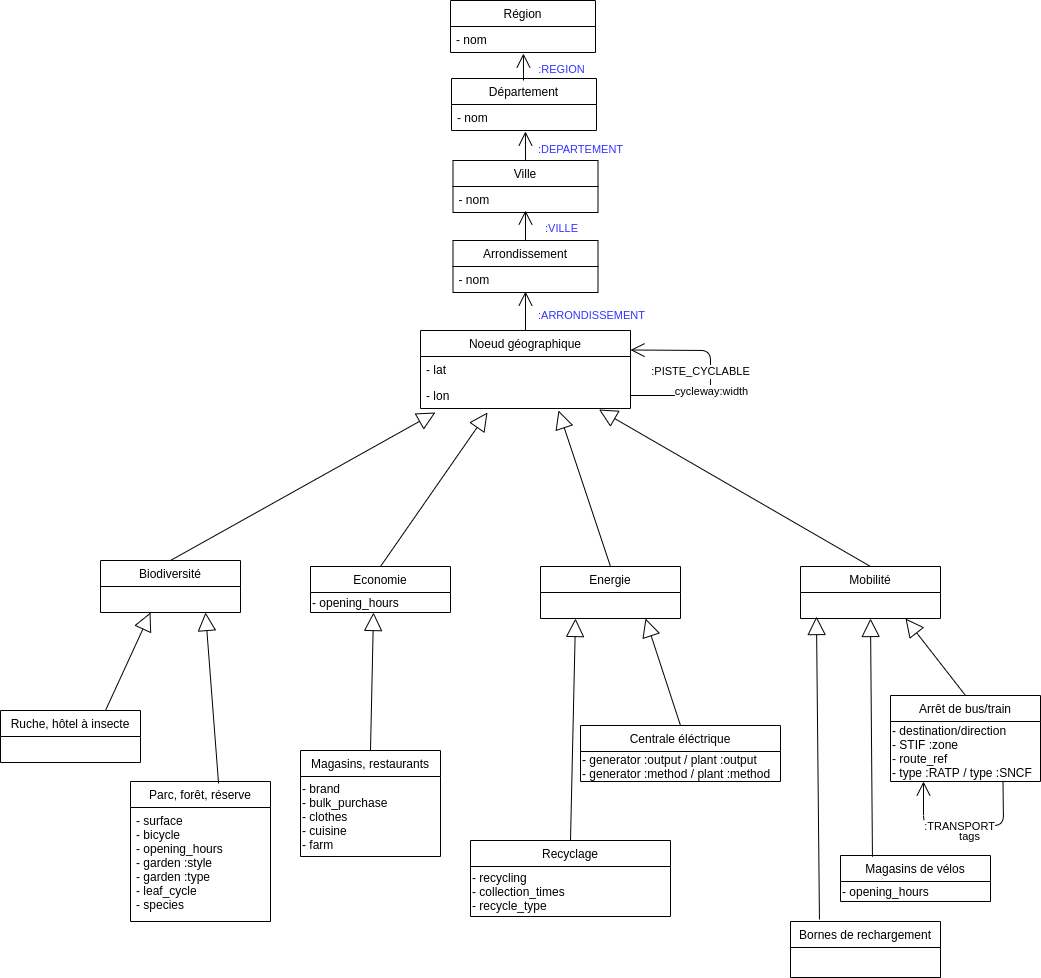

The diagram above was exported from draw.io. Its source (the exported page's mxGraphModel, read from the mxfile embedded in the PNG):
<mxGraphModel dx="2249" dy="712" grid="1" gridSize="10" guides="1" tooltips="1" connect="1" arrows="1" fold="1" page="1" pageScale="1" pageWidth="827" pageHeight="1169" math="0" shadow="0">
  <root>
    <mxCell id="0" />
    <mxCell id="1" parent="0" />
    <mxCell id="9AmNIinlysjV_P36KdXR-27" value="" style="endArrow=block;endSize=16;endFill=0;html=1;entryX=0.071;entryY=1.154;entryDx=0;entryDy=0;entryPerimeter=0;exitX=0.5;exitY=0;exitDx=0;exitDy=0;" parent="1" source="9AmNIinlysjV_P36KdXR-11" target="9AmNIinlysjV_P36KdXR-5" edge="1">
      <mxGeometry width="160" relative="1" as="geometry">
        <mxPoint x="200" y="510" as="sourcePoint" />
        <mxPoint x="360" y="510" as="targetPoint" />
      </mxGeometry>
    </mxCell>
    <mxCell id="9AmNIinlysjV_P36KdXR-28" value="" style="endArrow=block;endSize=16;endFill=0;html=1;entryX=0.319;entryY=1.154;entryDx=0;entryDy=0;entryPerimeter=0;exitX=0.5;exitY=0;exitDx=0;exitDy=0;" parent="1" source="9AmNIinlysjV_P36KdXR-15" target="9AmNIinlysjV_P36KdXR-5" edge="1">
      <mxGeometry width="160" relative="1" as="geometry">
        <mxPoint x="350" y="560" as="sourcePoint" />
        <mxPoint x="361.96000000000004" y="488.98800000000006" as="targetPoint" />
      </mxGeometry>
    </mxCell>
    <mxCell id="9AmNIinlysjV_P36KdXR-29" value="" style="endArrow=block;endSize=16;endFill=0;html=1;entryX=0.657;entryY=1.077;entryDx=0;entryDy=0;entryPerimeter=0;exitX=0.5;exitY=0;exitDx=0;exitDy=0;" parent="1" source="9AmNIinlysjV_P36KdXR-19" target="9AmNIinlysjV_P36KdXR-5" edge="1">
      <mxGeometry width="160" relative="1" as="geometry">
        <mxPoint x="344.03999999999996" y="611.04" as="sourcePoint" />
        <mxPoint x="395.98" y="490.00199999999995" as="targetPoint" />
      </mxGeometry>
    </mxCell>
    <mxCell id="9AmNIinlysjV_P36KdXR-30" value="" style="endArrow=block;endSize=16;endFill=0;html=1;entryX=0.85;entryY=1.038;entryDx=0;entryDy=0;entryPerimeter=0;exitX=0.5;exitY=0;exitDx=0;exitDy=0;" parent="1" source="9AmNIinlysjV_P36KdXR-23" target="9AmNIinlysjV_P36KdXR-5" edge="1">
      <mxGeometry width="160" relative="1" as="geometry">
        <mxPoint x="354.03999999999996" y="621.04" as="sourcePoint" />
        <mxPoint x="405.98" y="500.00199999999995" as="targetPoint" />
      </mxGeometry>
    </mxCell>
    <mxCell id="9AmNIinlysjV_P36KdXR-35" value="" style="endArrow=block;endSize=16;endFill=0;html=1;exitX=0.5;exitY=0;exitDx=0;exitDy=0;entryX=0.45;entryY=1;entryDx=0;entryDy=0;entryPerimeter=0;" parent="1" source="9AmNIinlysjV_P36KdXR-31" edge="1" target="ZRvFWQztWc-JLtb6ZkkC-11">
      <mxGeometry width="160" relative="1" as="geometry">
        <mxPoint x="350" y="620" as="sourcePoint" />
        <mxPoint x="370" y="660" as="targetPoint" />
      </mxGeometry>
    </mxCell>
    <mxCell id="9AmNIinlysjV_P36KdXR-39" value="" style="endArrow=block;endSize=16;endFill=0;html=1;exitX=0.629;exitY=0.014;exitDx=0;exitDy=0;exitPerimeter=0;entryX=0.75;entryY=1;entryDx=0;entryDy=0;" parent="1" source="9AmNIinlysjV_P36KdXR-36" target="9AmNIinlysjV_P36KdXR-11" edge="1">
      <mxGeometry width="160" relative="1" as="geometry">
        <mxPoint x="180" y="732" as="sourcePoint" />
        <mxPoint x="-30" y="650" as="targetPoint" />
      </mxGeometry>
    </mxCell>
    <mxCell id="9AmNIinlysjV_P36KdXR-48" value="" style="endArrow=block;endSize=16;endFill=0;html=1;exitX=0.75;exitY=0;exitDx=0;exitDy=0;" parent="1" source="9AmNIinlysjV_P36KdXR-40" edge="1">
      <mxGeometry width="160" relative="1" as="geometry">
        <mxPoint x="100" y="740" as="sourcePoint" />
        <mxPoint x="10" y="662" as="targetPoint" />
      </mxGeometry>
    </mxCell>
    <mxCell id="9AmNIinlysjV_P36KdXR-53" value="" style="endArrow=block;endSize=16;endFill=0;html=1;exitX=0.5;exitY=0;exitDx=0;exitDy=0;entryX=0.75;entryY=1;entryDx=0;entryDy=0;" parent="1" source="9AmNIinlysjV_P36KdXR-51" edge="1" target="9AmNIinlysjV_P36KdXR-23">
      <mxGeometry width="160" relative="1" as="geometry">
        <mxPoint x="720.5482727885387" y="730" as="sourcePoint" />
        <mxPoint x="727" y="664" as="targetPoint" />
      </mxGeometry>
    </mxCell>
    <mxCell id="9AmNIinlysjV_P36KdXR-61" value="" style="endArrow=block;endSize=16;endFill=0;html=1;exitX=0.213;exitY=0.028;exitDx=0;exitDy=0;exitPerimeter=0;entryX=0.5;entryY=1;entryDx=0;entryDy=0;" parent="1" source="9AmNIinlysjV_P36KdXR-58" target="9AmNIinlysjV_P36KdXR-23" edge="1">
      <mxGeometry width="160" relative="1" as="geometry">
        <mxPoint x="730.5482727885387" y="740" as="sourcePoint" />
        <mxPoint x="720" y="680" as="targetPoint" />
      </mxGeometry>
    </mxCell>
    <mxCell id="9AmNIinlysjV_P36KdXR-62" value="" style="endArrow=block;endSize=16;endFill=0;html=1;exitX=0.5;exitY=0;exitDx=0;exitDy=0;entryX=0.25;entryY=1;entryDx=0;entryDy=0;" parent="1" source="9AmNIinlysjV_P36KdXR-49" target="9AmNIinlysjV_P36KdXR-19" edge="1">
      <mxGeometry width="160" relative="1" as="geometry">
        <mxPoint x="490" y="740" as="sourcePoint" />
        <mxPoint x="420" y="668" as="targetPoint" />
      </mxGeometry>
    </mxCell>
    <mxCell id="-IiVZrM3Z6q-oCToLzC_-7" value="" style="endArrow=open;endFill=1;endSize=12;html=1;exitX=0.5;exitY=0;exitDx=0;exitDy=0;entryX=0.5;entryY=0.962;entryDx=0;entryDy=0;entryPerimeter=0;" parent="1" source="9AmNIinlysjV_P36KdXR-3" target="-IiVZrM3Z6q-oCToLzC_-17" edge="1">
      <mxGeometry width="160" relative="1" as="geometry">
        <mxPoint x="810" y="495" as="sourcePoint" />
        <mxPoint x="410" y="330" as="targetPoint" />
        <Array as="points" />
      </mxGeometry>
    </mxCell>
    <mxCell id="-IiVZrM3Z6q-oCToLzC_-9" value=":ARRONDISSEMENT" style="edgeLabel;html=1;align=center;verticalAlign=middle;resizable=0;points=[];fontColor=#3333FF;" parent="-IiVZrM3Z6q-oCToLzC_-7" vertex="1" connectable="0">
      <mxGeometry x="-0.2178" y="11" relative="1" as="geometry">
        <mxPoint x="76" y="-0.9999999999999982" as="offset" />
      </mxGeometry>
    </mxCell>
    <mxCell id="-IiVZrM3Z6q-oCToLzC_-19" value="" style="endArrow=open;endFill=1;endSize=12;html=1;exitX=0.5;exitY=0;exitDx=0;exitDy=0;entryX=0.5;entryY=0.923;entryDx=0;entryDy=0;entryPerimeter=0;" parent="1" source="-IiVZrM3Z6q-oCToLzC_-16" target="-IiVZrM3Z6q-oCToLzC_-2" edge="1">
      <mxGeometry width="160" relative="1" as="geometry">
        <mxPoint x="395" y="390" as="sourcePoint" />
        <mxPoint x="395" y="341.01199999999994" as="targetPoint" />
        <Array as="points" />
      </mxGeometry>
    </mxCell>
    <mxCell id="-IiVZrM3Z6q-oCToLzC_-20" value=":VILLE" style="edgeLabel;html=1;align=center;verticalAlign=middle;resizable=0;points=[];fontColor=#3333FF;" parent="-IiVZrM3Z6q-oCToLzC_-19" vertex="1" connectable="0">
      <mxGeometry x="-0.2178" y="11" relative="1" as="geometry">
        <mxPoint x="46" y="-0.9999999999999982" as="offset" />
      </mxGeometry>
    </mxCell>
    <mxCell id="-IiVZrM3Z6q-oCToLzC_-21" value="" style="endArrow=open;endFill=1;endSize=12;html=1;entryX=0.51;entryY=1.038;entryDx=0;entryDy=0;entryPerimeter=0;" parent="1" target="-IiVZrM3Z6q-oCToLzC_-11" edge="1">
      <mxGeometry width="160" relative="1" as="geometry">
        <mxPoint x="385" y="210" as="sourcePoint" />
        <mxPoint x="395" y="269.99800000000005" as="targetPoint" />
        <Array as="points" />
      </mxGeometry>
    </mxCell>
    <mxCell id="-IiVZrM3Z6q-oCToLzC_-22" value=":DEPARTEMENT" style="edgeLabel;html=1;align=center;verticalAlign=middle;resizable=0;points=[];fontColor=#3333FF;" parent="-IiVZrM3Z6q-oCToLzC_-21" vertex="1" connectable="0">
      <mxGeometry x="-0.2178" y="11" relative="1" as="geometry">
        <mxPoint x="66" y="-0.9999999999999982" as="offset" />
      </mxGeometry>
    </mxCell>
    <mxCell id="-IiVZrM3Z6q-oCToLzC_-23" value="" style="endArrow=open;endFill=1;endSize=12;html=1;entryX=0.503;entryY=1.038;entryDx=0;entryDy=0;entryPerimeter=0;" parent="1" target="-IiVZrM3Z6q-oCToLzC_-15" edge="1">
      <mxGeometry width="160" relative="1" as="geometry">
        <mxPoint x="383" y="130" as="sourcePoint" />
        <mxPoint x="394.95000000000005" y="190.98800000000006" as="targetPoint" />
        <Array as="points" />
      </mxGeometry>
    </mxCell>
    <mxCell id="-IiVZrM3Z6q-oCToLzC_-24" value=":REGION" style="edgeLabel;html=1;align=center;verticalAlign=middle;resizable=0;points=[];fontColor=#3333FF;" parent="-IiVZrM3Z6q-oCToLzC_-23" vertex="1" connectable="0">
      <mxGeometry x="-0.2178" y="11" relative="1" as="geometry">
        <mxPoint x="48.03" y="-0.9999999999999982" as="offset" />
      </mxGeometry>
    </mxCell>
    <mxCell id="9AmNIinlysjV_P36KdXR-3" value="Noeud géographique" style="swimlane;fontStyle=0;childLayout=stackLayout;horizontal=1;startSize=26;fillColor=none;horizontalStack=0;resizeParent=1;resizeParentMax=0;resizeLast=0;collapsible=1;marginBottom=0;" parent="1" vertex="1">
      <mxGeometry x="280" y="380" width="210" height="78" as="geometry" />
    </mxCell>
    <mxCell id="9AmNIinlysjV_P36KdXR-4" value="- lat" style="text;strokeColor=none;fillColor=none;align=left;verticalAlign=top;spacingLeft=4;spacingRight=4;overflow=hidden;rotatable=0;points=[[0,0.5],[1,0.5]];portConstraint=eastwest;" parent="9AmNIinlysjV_P36KdXR-3" vertex="1">
      <mxGeometry y="26" width="210" height="26" as="geometry" />
    </mxCell>
    <mxCell id="9AmNIinlysjV_P36KdXR-5" value="- lon" style="text;strokeColor=none;fillColor=none;align=left;verticalAlign=top;spacingLeft=4;spacingRight=4;overflow=hidden;rotatable=0;points=[[0,0.5],[1,0.5]];portConstraint=eastwest;" parent="9AmNIinlysjV_P36KdXR-3" vertex="1">
      <mxGeometry y="52" width="210" height="26" as="geometry" />
    </mxCell>
    <mxCell id="9AmNIinlysjV_P36KdXR-8" value="cycleway:width" style="endArrow=open;endFill=1;endSize=12;html=1;exitX=1;exitY=0.5;exitDx=0;exitDy=0;entryX=1;entryY=0.25;entryDx=0;entryDy=0;" parent="9AmNIinlysjV_P36KdXR-3" source="9AmNIinlysjV_P36KdXR-5" target="9AmNIinlysjV_P36KdXR-3" edge="1">
      <mxGeometry width="160" relative="1" as="geometry">
        <mxPoint x="390" y="65" as="sourcePoint" />
        <mxPoint x="380" y="-40" as="targetPoint" />
        <Array as="points">
          <mxPoint x="290" y="65" />
          <mxPoint x="290" y="20" />
        </Array>
      </mxGeometry>
    </mxCell>
    <mxCell id="9AmNIinlysjV_P36KdXR-9" value=":PISTE_CYCLABLE" style="edgeLabel;html=1;align=center;verticalAlign=middle;resizable=0;points=[];" parent="9AmNIinlysjV_P36KdXR-8" vertex="1" connectable="0">
      <mxGeometry x="-0.2178" y="11" relative="1" as="geometry">
        <mxPoint y="-25" as="offset" />
      </mxGeometry>
    </mxCell>
    <mxCell id="ZRvFWQztWc-JLtb6ZkkC-1" value="cycleway:width" style="edgeLabel;html=1;align=center;verticalAlign=middle;resizable=0;points=[];" vertex="1" connectable="0" parent="9AmNIinlysjV_P36KdXR-8">
      <mxGeometry x="-0.4049" y="1" relative="1" as="geometry">
        <mxPoint x="19" y="-4" as="offset" />
      </mxGeometry>
    </mxCell>
    <mxCell id="-IiVZrM3Z6q-oCToLzC_-14" value="Région" style="swimlane;fontStyle=0;childLayout=stackLayout;horizontal=1;startSize=26;fillColor=none;horizontalStack=0;resizeParent=1;resizeParentMax=0;resizeLast=0;collapsible=1;marginBottom=0;" parent="1" vertex="1">
      <mxGeometry x="310" y="50" width="145" height="52" as="geometry" />
    </mxCell>
    <mxCell id="-IiVZrM3Z6q-oCToLzC_-15" value="- nom" style="text;strokeColor=none;fillColor=none;align=left;verticalAlign=top;spacingLeft=4;spacingRight=4;overflow=hidden;rotatable=0;points=[[0,0.5],[1,0.5]];portConstraint=eastwest;" parent="-IiVZrM3Z6q-oCToLzC_-14" vertex="1">
      <mxGeometry y="26" width="145" height="26" as="geometry" />
    </mxCell>
    <mxCell id="-IiVZrM3Z6q-oCToLzC_-10" value="Département" style="swimlane;fontStyle=0;childLayout=stackLayout;horizontal=1;startSize=26;fillColor=none;horizontalStack=0;resizeParent=1;resizeParentMax=0;resizeLast=0;collapsible=1;marginBottom=0;" parent="1" vertex="1">
      <mxGeometry x="311" y="128" width="145" height="52" as="geometry" />
    </mxCell>
    <mxCell id="-IiVZrM3Z6q-oCToLzC_-11" value="- nom" style="text;strokeColor=none;fillColor=none;align=left;verticalAlign=top;spacingLeft=4;spacingRight=4;overflow=hidden;rotatable=0;points=[[0,0.5],[1,0.5]];portConstraint=eastwest;" parent="-IiVZrM3Z6q-oCToLzC_-10" vertex="1">
      <mxGeometry y="26" width="145" height="26" as="geometry" />
    </mxCell>
    <mxCell id="-IiVZrM3Z6q-oCToLzC_-16" value="Arrondissement" style="swimlane;fontStyle=0;childLayout=stackLayout;horizontal=1;startSize=26;fillColor=none;horizontalStack=0;resizeParent=1;resizeParentMax=0;resizeLast=0;collapsible=1;marginBottom=0;" parent="1" vertex="1">
      <mxGeometry x="312.5" y="290" width="145" height="52" as="geometry" />
    </mxCell>
    <mxCell id="-IiVZrM3Z6q-oCToLzC_-17" value="- nom" style="text;strokeColor=none;fillColor=none;align=left;verticalAlign=top;spacingLeft=4;spacingRight=4;overflow=hidden;rotatable=0;points=[[0,0.5],[1,0.5]];portConstraint=eastwest;" parent="-IiVZrM3Z6q-oCToLzC_-16" vertex="1">
      <mxGeometry y="26" width="145" height="26" as="geometry" />
    </mxCell>
    <mxCell id="-IiVZrM3Z6q-oCToLzC_-1" value="Ville" style="swimlane;fontStyle=0;childLayout=stackLayout;horizontal=1;startSize=26;fillColor=none;horizontalStack=0;resizeParent=1;resizeParentMax=0;resizeLast=0;collapsible=1;marginBottom=0;" parent="1" vertex="1">
      <mxGeometry x="312.5" y="210" width="145" height="52" as="geometry" />
    </mxCell>
    <mxCell id="-IiVZrM3Z6q-oCToLzC_-2" value="- nom" style="text;strokeColor=none;fillColor=none;align=left;verticalAlign=top;spacingLeft=4;spacingRight=4;overflow=hidden;rotatable=0;points=[[0,0.5],[1,0.5]];portConstraint=eastwest;" parent="-IiVZrM3Z6q-oCToLzC_-1" vertex="1">
      <mxGeometry y="26" width="145" height="26" as="geometry" />
    </mxCell>
    <mxCell id="ZRvFWQztWc-JLtb6ZkkC-12" value="" style="endArrow=block;endSize=16;endFill=0;html=1;exitX=0.5;exitY=0;exitDx=0;exitDy=0;entryX=0.75;entryY=1;entryDx=0;entryDy=0;" edge="1" parent="1" source="ZRvFWQztWc-JLtb6ZkkC-9" target="9AmNIinlysjV_P36KdXR-19">
      <mxGeometry width="160" relative="1" as="geometry">
        <mxPoint x="540" y="876" as="sourcePoint" />
        <mxPoint x="520" y="670" as="targetPoint" />
      </mxGeometry>
    </mxCell>
    <mxCell id="9AmNIinlysjV_P36KdXR-31" value="Magasins, restaurants" style="swimlane;fontStyle=0;childLayout=stackLayout;horizontal=1;startSize=26;fillColor=none;horizontalStack=0;resizeParent=1;resizeParentMax=0;resizeLast=0;collapsible=1;marginBottom=0;" parent="1" vertex="1">
      <mxGeometry x="160" y="800" width="140" height="106" as="geometry" />
    </mxCell>
    <mxCell id="ZRvFWQztWc-JLtb6ZkkC-2" value="- brand&lt;br&gt;- bulk_purchase&lt;br&gt;- clothes&lt;br&gt;- cuisine&lt;br&gt;- farm" style="text;html=1;align=left;verticalAlign=middle;resizable=0;points=[];autosize=1;" vertex="1" parent="9AmNIinlysjV_P36KdXR-31">
      <mxGeometry y="26" width="140" height="80" as="geometry" />
    </mxCell>
    <mxCell id="9AmNIinlysjV_P36KdXR-15" value="Economie" style="swimlane;fontStyle=0;childLayout=stackLayout;horizontal=1;startSize=26;fillColor=none;horizontalStack=0;resizeParent=1;resizeParentMax=0;resizeLast=0;collapsible=1;marginBottom=0;" parent="1" vertex="1">
      <mxGeometry x="170" y="616" width="140" height="46" as="geometry" />
    </mxCell>
    <mxCell id="ZRvFWQztWc-JLtb6ZkkC-11" value="-&lt;span&gt;&amp;nbsp;opening_hours&lt;/span&gt;" style="text;html=1;align=left;verticalAlign=middle;resizable=0;points=[];autosize=1;" vertex="1" parent="9AmNIinlysjV_P36KdXR-15">
      <mxGeometry y="26" width="140" height="20" as="geometry" />
    </mxCell>
    <mxCell id="9AmNIinlysjV_P36KdXR-19" value="Energie" style="swimlane;fontStyle=0;childLayout=stackLayout;horizontal=1;startSize=26;fillColor=none;horizontalStack=0;resizeParent=1;resizeParentMax=0;resizeLast=0;collapsible=1;marginBottom=0;" parent="1" vertex="1">
      <mxGeometry x="400" y="616" width="140" height="52" as="geometry" />
    </mxCell>
    <mxCell id="9AmNIinlysjV_P36KdXR-11" value="Biodiversité" style="swimlane;fontStyle=0;childLayout=stackLayout;horizontal=1;startSize=26;fillColor=none;horizontalStack=0;resizeParent=1;resizeParentMax=0;resizeLast=0;collapsible=1;marginBottom=0;" parent="1" vertex="1">
      <mxGeometry x="-40" y="610" width="140" height="52" as="geometry" />
    </mxCell>
    <mxCell id="9AmNIinlysjV_P36KdXR-36" value="Parc, forêt, réserve" style="swimlane;fontStyle=0;childLayout=stackLayout;horizontal=1;startSize=26;fillColor=none;horizontalStack=0;resizeParent=1;resizeParentMax=0;resizeLast=0;collapsible=1;marginBottom=0;" parent="1" vertex="1">
      <mxGeometry x="-10" y="831" width="140" height="140" as="geometry" />
    </mxCell>
    <mxCell id="9AmNIinlysjV_P36KdXR-38" value="- surface&#10;- bicycle&#10;- opening_hours&#10;- garden :style&#10;- garden :type&#10;- leaf_cycle&#10;- species" style="text;strokeColor=none;fillColor=none;align=left;verticalAlign=top;spacingLeft=4;spacingRight=4;overflow=hidden;rotatable=0;points=[[0,0.5],[1,0.5]];portConstraint=eastwest;" parent="9AmNIinlysjV_P36KdXR-36" vertex="1">
      <mxGeometry y="26" width="140" height="114" as="geometry" />
    </mxCell>
    <mxCell id="9AmNIinlysjV_P36KdXR-40" value="Ruche, hôtel à insecte" style="swimlane;fontStyle=0;childLayout=stackLayout;horizontal=1;startSize=26;fillColor=none;horizontalStack=0;resizeParent=1;resizeParentMax=0;resizeLast=0;collapsible=1;marginBottom=0;" parent="1" vertex="1">
      <mxGeometry x="-140" y="760" width="140" height="52" as="geometry" />
    </mxCell>
    <mxCell id="ZRvFWQztWc-JLtb6ZkkC-9" value="Centrale éléctrique" style="swimlane;fontStyle=0;childLayout=stackLayout;horizontal=1;startSize=26;fillColor=none;horizontalStack=0;resizeParent=1;resizeParentMax=0;resizeLast=0;collapsible=1;marginBottom=0;" vertex="1" parent="1">
      <mxGeometry x="440" y="775" width="200" height="56" as="geometry" />
    </mxCell>
    <mxCell id="ZRvFWQztWc-JLtb6ZkkC-10" value="- generator :output / plant :output&lt;br&gt;- generator :method / plant :method" style="text;html=1;align=left;verticalAlign=middle;resizable=0;points=[];autosize=1;" vertex="1" parent="ZRvFWQztWc-JLtb6ZkkC-9">
      <mxGeometry y="26" width="200" height="30" as="geometry" />
    </mxCell>
    <mxCell id="ZRvFWQztWc-JLtb6ZkkC-13" value="" style="endArrow=block;endSize=16;endFill=0;html=1;exitX=0.193;exitY=-0.036;exitDx=0;exitDy=0;exitPerimeter=0;entryX=0.114;entryY=0.962;entryDx=0;entryDy=0;entryPerimeter=0;" edge="1" parent="1" source="ZRvFWQztWc-JLtb6ZkkC-6" target="9AmNIinlysjV_P36KdXR-23">
      <mxGeometry width="160" relative="1" as="geometry">
        <mxPoint x="618.9499999999998" y="997.9839999999999" as="sourcePoint" />
        <mxPoint x="745.96" y="651.012" as="targetPoint" />
      </mxGeometry>
    </mxCell>
    <mxCell id="9AmNIinlysjV_P36KdXR-51" value="Arrêt de bus/train" style="swimlane;fontStyle=0;childLayout=stackLayout;horizontal=1;startSize=26;fillColor=none;horizontalStack=0;resizeParent=1;resizeParentMax=0;resizeLast=0;collapsible=1;marginBottom=0;" parent="1" vertex="1">
      <mxGeometry x="750" y="745" width="150" height="86" as="geometry" />
    </mxCell>
    <mxCell id="9AmNIinlysjV_P36KdXR-54" value="" style="endArrow=open;endFill=1;endSize=12;html=1;exitX=0.75;exitY=1;exitDx=0;exitDy=0;entryX=0.22;entryY=1;entryDx=0;entryDy=0;entryPerimeter=0;" parent="9AmNIinlysjV_P36KdXR-51" source="9AmNIinlysjV_P36KdXR-51" edge="1" target="ZRvFWQztWc-JLtb6ZkkC-4">
      <mxGeometry width="160" relative="1" as="geometry">
        <mxPoint x="83" y="42" as="sourcePoint" />
        <mxPoint x="33" y="52" as="targetPoint" />
        <Array as="points">
          <mxPoint x="113" y="130" />
          <mxPoint x="33" y="130" />
        </Array>
      </mxGeometry>
    </mxCell>
    <mxCell id="9AmNIinlysjV_P36KdXR-55" value="tags" style="edgeLabel;html=1;align=center;verticalAlign=middle;resizable=0;points=[];" parent="9AmNIinlysjV_P36KdXR-54" vertex="1" connectable="0">
      <mxGeometry x="-0.2267" y="11" relative="1" as="geometry">
        <mxPoint x="-14" y="-1" as="offset" />
      </mxGeometry>
    </mxCell>
    <mxCell id="9AmNIinlysjV_P36KdXR-56" value=":TRANSPORT" style="edgeLabel;html=1;align=center;verticalAlign=middle;resizable=0;points=[];" parent="9AmNIinlysjV_P36KdXR-54" vertex="1" connectable="0">
      <mxGeometry x="-0.2178" y="11" relative="1" as="geometry">
        <mxPoint x="-23" y="-11" as="offset" />
      </mxGeometry>
    </mxCell>
    <mxCell id="ZRvFWQztWc-JLtb6ZkkC-4" value="- destination/direction&lt;br&gt;- STIF :zone&lt;br&gt;- route_ref&lt;br&gt;- type :RATP / type :SNCF" style="text;html=1;align=left;verticalAlign=middle;resizable=0;points=[];autosize=1;" vertex="1" parent="9AmNIinlysjV_P36KdXR-51">
      <mxGeometry y="26" width="150" height="60" as="geometry" />
    </mxCell>
    <mxCell id="9AmNIinlysjV_P36KdXR-23" value="Mobilité" style="swimlane;fontStyle=0;childLayout=stackLayout;horizontal=1;startSize=26;fillColor=none;horizontalStack=0;resizeParent=1;resizeParentMax=0;resizeLast=0;collapsible=1;marginBottom=0;" parent="1" vertex="1">
      <mxGeometry x="660" y="616" width="140" height="52" as="geometry" />
    </mxCell>
    <mxCell id="9AmNIinlysjV_P36KdXR-58" value="Magasins de vélos" style="swimlane;fontStyle=0;childLayout=stackLayout;horizontal=1;startSize=26;fillColor=none;horizontalStack=0;resizeParent=1;resizeParentMax=0;resizeLast=0;collapsible=1;marginBottom=0;" parent="1" vertex="1">
      <mxGeometry x="700" y="905" width="150" height="46" as="geometry" />
    </mxCell>
    <mxCell id="ZRvFWQztWc-JLtb6ZkkC-5" value="-&amp;nbsp;opening_hours" style="text;html=1;align=left;verticalAlign=middle;resizable=0;points=[];autosize=1;" vertex="1" parent="9AmNIinlysjV_P36KdXR-58">
      <mxGeometry y="26" width="150" height="20" as="geometry" />
    </mxCell>
    <mxCell id="ZRvFWQztWc-JLtb6ZkkC-6" value="Bornes de rechargement" style="swimlane;fontStyle=0;childLayout=stackLayout;horizontal=1;startSize=26;fillColor=none;horizontalStack=0;resizeParent=1;resizeParentMax=0;resizeLast=0;collapsible=1;marginBottom=0;" vertex="1" parent="1">
      <mxGeometry x="650" y="971" width="150" height="56" as="geometry" />
    </mxCell>
    <mxCell id="9AmNIinlysjV_P36KdXR-49" value="Recyclage" style="swimlane;fontStyle=0;childLayout=stackLayout;horizontal=1;startSize=26;fillColor=none;horizontalStack=0;resizeParent=1;resizeParentMax=0;resizeLast=0;collapsible=1;marginBottom=0;" parent="1" vertex="1">
      <mxGeometry x="330" y="890" width="200" height="76" as="geometry" />
    </mxCell>
    <mxCell id="ZRvFWQztWc-JLtb6ZkkC-3" value="- recycling&lt;br&gt;- collection_times&lt;br&gt;- recycle_type" style="text;html=1;align=left;verticalAlign=middle;resizable=0;points=[];autosize=1;" vertex="1" parent="9AmNIinlysjV_P36KdXR-49">
      <mxGeometry y="26" width="200" height="50" as="geometry" />
    </mxCell>
  </root>
</mxGraphModel>